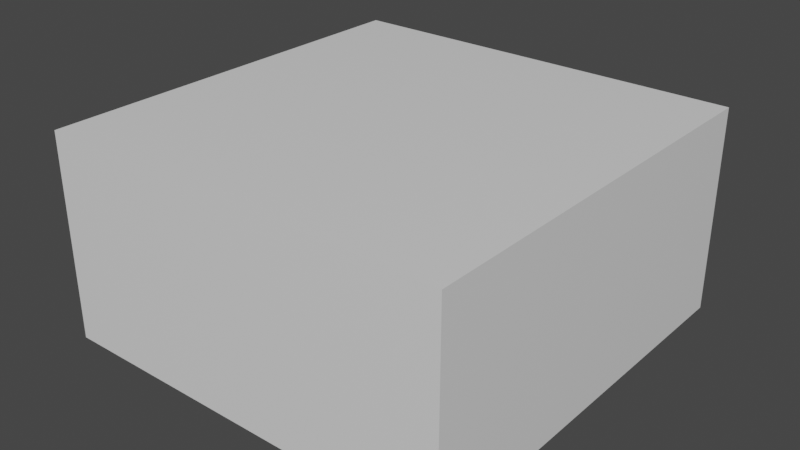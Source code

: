 # Source: Base_Factory.blend  (saved by Blender 2.80.74; exported with 4.5.12 LTS)
import bpy
from mathutils import Matrix  # noqa: F401  (used for matrix-valued properties, if any)

bpy.ops.wm.read_factory_settings(use_empty=True)
scene = bpy.context.scene
scene.name = 'Scene'

# ---- collections
col_collection = bpy.data.collections.new('Collection'); scene.collection.children.link(col_collection)

# ---- materials (node trees are filled in below, after node groups)
mat_material = bpy.data.materials.new('Material')
mat_material.alpha_threshold = 0.0
mat_material.use_transparent_shadow = False
mat_material.line_color = (0.0, 0.0, 0.0, 1.0)

# ---- material node trees
mat_material.use_nodes = True; mat_material.node_tree.nodes.clear()
_N = mat_material.node_tree.nodes; _L = mat_material.node_tree.links
n0 = _N.new('ShaderNodeOutputMaterial'); n0.name = 'Material Output'; n0.location = (300, 300)
n1 = _N.new('ShaderNodeBsdfPrincipled'); n1.name = 'Principled BSDF'; n1.location = (10, 300)
n1.distribution = 'GGX'
n1.subsurface_method = 'BURLEY'
n1.inputs[2].default_value = 0.4
n1.inputs[3].default_value = 1.45
n1.inputs[27].default_value = (0.0, 0.0, 0.0, 1.0)
n1.inputs[28].default_value = 1.0
_L.new(n1.outputs[0], n0.inputs[0])
n0.is_active_output = True

# ---- world
world_world = bpy.data.worlds.new('World'); scene.world = world_world
world_world.use_nodes = True; world_world.node_tree.nodes.clear()
_N = world_world.node_tree.nodes; _L = world_world.node_tree.links
n0 = _N.new('ShaderNodeOutputWorld'); n0.name = 'World Output'; n0.location = (300, 300)
n1 = _N.new('ShaderNodeBackground'); n1.name = 'Background'; n1.location = (10, 300)
n1.inputs[0].default_value = (0.05088, 0.05088, 0.05088, 1.0)
_L.new(n1.outputs[0], n0.inputs[0])
n0.is_active_output = True
world_world.color = (0.05088, 0.05088, 0.05088)
world_world.use_sun_shadow = False
world_world.sun_shadow_jitter_overblur = 0.0

# ---- meshes
me_cube = bpy.data.meshes.new('Cube')
me_cube.from_pydata([(0.5, 0.5, 0.0), (0.5, 0.5, -0.2), (0.5, -0.5, 0.0), (0.5, -0.5, -0.2), (-0.5, 0.5, 0.0), (-0.5, 0.5, -0.2), (-0.5, -0.5, 0.0), (-0.5, -0.5, -0.2), (-0.5, 0.5, -0.5), (-0.5, -0.5, -0.5), (0.5, 0.5, -0.5), (0.5, -0.5, -0.5)], [], [(0, 4, 6, 2), (3, 2, 6, 7), (7, 6, 4, 5), (7, 5, 8, 9), (1, 0, 2, 3), (5, 4, 0, 1), (1, 3, 11, 10), (5, 1, 10, 8), (3, 7, 9, 11)])
_uv = me_cube.uv_layers.new(name='UVMap')
_uv.uv.foreach_set('vector', [0.4668, 0.8402, 0.4698, 0.8402, 0.4698, 0.8432, 0.4668, 0.8432, 0.4668, 0.8432, 0.4698, 0.8432, 0.4698, 0.8462, 0.4668, 0.8462, 0.4668, 0.8462, 0.4698, 0.8462, 0.4698, 0.8493, 0.4668, 0.8493, 0.6573, 0.03417, 0.6573, 0.03623, 0.6573, 0.03623, 0.6573, 0.03417, 0.4638, 0.8462, 0.4668, 0.8462, 0.4668, 0.8493, 0.4638, 0.8493, 0.4698, 0.8462, 0.4729, 0.8462, 0.4729, 0.8493, 0.4698, 0.8493, 0.6552, 0.03417, 0.6552, 0.03623, 0.6552, 0.03623, 0.6552, 0.03417, 0.6593, 0.03417, 0.6593, 0.03623, 0.6593, 0.03623, 0.6593, 0.03417, 0.6573, 0.03211, 0.6573, 0.03417, 0.6573, 0.03417, 0.6573, 0.03211])
me_cube.materials.append(mat_material)
me_cube.use_remesh_preserve_volume = False
me_cube.use_remesh_preserve_attributes = False
me_cube.use_mirror_vertex_groups = False
me_cube.update()

# ---- objects
ob_cube = bpy.data.objects.new('Cube', me_cube)

# ---- transforms, parenting, visibility, modifiers, constraints
ob_cube.location = (0.0, 0.0, 0.0)
ob_cube.lock_rotations_4d = False
ob_cube.empty_display_type = 'ARROWS'
ob_cube.lineart.crease_threshold = 0.0

# ---- collection membership
col_collection.objects.link(ob_cube)

# ---- scene / render settings (as saved in the file)
scene.frame_start = 1; scene.frame_end = 250; scene.frame_set(1)
scene.render.engine = 'BLENDER_EEVEE_NEXT'
scene.cycles.use_denoising = False
scene.cycles.samples = 128
scene.cycles.sampling_pattern = 'TABULATED_SOBOL'
scene.cycles.use_adaptive_sampling = False
scene.cycles.use_light_tree = False
scene.view_settings.view_transform = 'Filmic'
bpy.context.view_layer.update()

# ---- added for rendering (the .blend has no active camera and no usable light): camera, sun
cam_auto = bpy.data.cameras.new('AutoCamera')
cam_auto.lens = 50.0
cam_auto.sensor_width = 36.0
cam_auto.clip_end = 1000.0
ob_auto_camera = bpy.data.objects.new('AutoCamera', cam_auto)
scene.collection.objects.link(ob_auto_camera)
ob_auto_camera.location = (1.38784, -1.6654, 0.86027)
ob_auto_camera.rotation_euler = (1.09748, -7.21219e-08, 0.694738)
scene.camera = ob_auto_camera
light_auto_sun = bpy.data.lights.new('AutoSun', 'SUN')
light_auto_sun.energy = 3.0
light_auto_sun.angle = 0.0523599
ob_auto_sun = bpy.data.objects.new('AutoSun', light_auto_sun)
scene.collection.objects.link(ob_auto_sun)
ob_auto_sun.rotation_euler = (0.872665, 0.174533, 0.523599)
bpy.context.view_layer.update()
